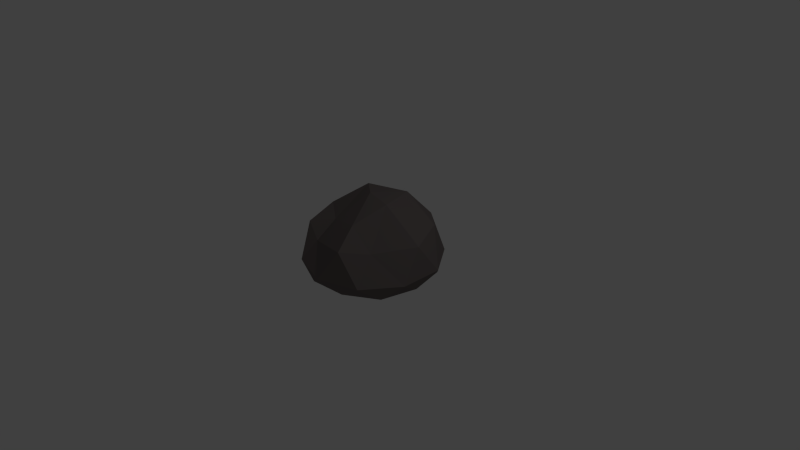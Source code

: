 # Source: Rock1.blend  (saved by Blender 2.75.0; exported with 4.5.12 LTS)
import bpy
from mathutils import Matrix  # noqa: F401  (used for matrix-valued properties, if any)

bpy.ops.wm.read_factory_settings(use_empty=True)
scene = bpy.context.scene
scene.name = 'Scene'

# ---- collections
col_collection_1 = bpy.data.collections.new('Collection 1'); scene.collection.children.link(col_collection_1)

# ---- materials (node trees are filled in below, after node groups)
mat_rock = bpy.data.materials.new('rock')
mat_rock.alpha_threshold = 0.0
mat_rock.use_transparent_shadow = False
mat_rock.diffuse_color = (0.1626, 0.1399, 0.1359, 1.0)
mat_rock.specular_color = (0.01958, 0.1457, 0.5596)
mat_rock.roughness = 0.5

# ---- material node trees

# ---- world
world_world = bpy.data.worlds.new('World'); scene.world = world_world
world_world.color = (0.05088, 0.05088, 0.05088)
world_world.use_sun_shadow = False
world_world.sun_shadow_jitter_overblur = 0.0
world_world.cycles.sampling_method = 'MANUAL'
world_world.cycles.sample_map_resolution = 256

# ---- cameras
cam_camera = bpy.data.cameras.new('Camera')
cam_camera.clip_end = 100.0
cam_camera.lens = 35.0
cam_camera.sensor_width = 32.0
cam_camera.sensor_height = 18.0
cam_camera.ortho_scale = 7.314
cam_camera.dof.focus_distance = 0.0
cam_camera.dof.aperture_fstop = 128.0

# ---- lights
light_lamp = bpy.data.lights.new('Lamp', 'POINT')
light_lamp.transmission_factor = 0.0
light_lamp.cutoff_distance = 30.0
light_lamp.energy = 100.0
light_lamp.shadow_buffer_clip_start = 1.001
light_lamp.shadow_soft_size = 0.1
light_lamp.shadow_maximum_resolution = 0.006
light_lamp.use_absolute_resolution = True
light_lamp.cycles.use_multiple_importance_sampling = False

# ---- meshes
me_icosphere = bpy.data.meshes.new('Icosphere')
me_icosphere.from_pydata([(-2.156e-10, -7.017e-10, -0.1894), (0.6687, -0.4858, -0.1894), (-0.2554, -0.7861, -0.1894), (-0.8265, -7.017e-10, -0.1894), (-0.2554, 0.7861, -0.1894), (0.6687, 0.4858, -0.1894), (0.2554, -0.7861, 0.4133), (-0.6687, -0.4858, 0.4133), (-0.6687, 0.4858, 0.4133), (0.2554, 0.7861, 0.4133), (0.8265, -7.017e-10, 0.4133), (-0.1045, 0.06255, 0.8185), (-0.1501, -0.4621, -0.1894), (0.393, -0.2856, -0.1894), (0.2429, -0.7476, -0.1894), (0.7861, -7.017e-10, -0.1894), (0.393, 0.2856, -0.1894), (-0.4858, -7.017e-10, -0.1894), (-0.636, -0.4621, -0.1894), (-0.1501, 0.4621, -0.1894), (-0.636, 0.4621, -0.1894), (0.2429, 0.7476, -0.1894), (0.8789, -0.2856, -2.05e-09), (0.8789, 0.2856, -2.05e-09), (-2.156e-10, -0.9241, -2.05e-09), (0.5432, -0.7476, -2.05e-09), (-0.8789, -0.2856, -2.05e-09), (-0.5432, -0.7476, -2.05e-09), (-0.5432, 0.7476, -2.05e-09), (-0.8789, 0.2856, -2.05e-09), (0.5432, 0.7476, -2.05e-09), (-2.156e-10, 0.9241, -2.05e-09), (0.4727, -0.4621, 0.3488), (-0.4238, -0.5676, 0.2499), (-0.7861, -7.017e-10, 0.4858), (-0.2429, 0.6377, 0.4858), (0.636, 0.4621, 0.4858), (0.1501, -0.4621, 0.6214), (0.26, -7.017e-10, 0.7861), (-0.393, -0.2856, 0.4663), (-0.393, 0.2856, 0.7861), (0.1501, 0.4621, 0.7861)], [], [(0, 13, 12), (1, 13, 15), (0, 12, 17), (0, 17, 19), (0, 19, 16), (1, 15, 22), (2, 14, 24), (3, 18, 26), (4, 20, 28), (5, 21, 30), (1, 22, 25), (2, 24, 27), (3, 26, 29), (4, 28, 31), (5, 30, 23), (6, 32, 37), (7, 33, 39), (8, 34, 40), (9, 35, 41), (10, 36, 38), (38, 41, 11), (38, 36, 41), (36, 9, 41), (41, 40, 11), (41, 35, 40), (35, 8, 40), (40, 39, 11), (40, 34, 39), (34, 7, 39), (39, 37, 11), (39, 33, 37), (33, 6, 37), (37, 38, 11), (37, 32, 38), (32, 10, 38), (23, 36, 10), (23, 30, 36), (30, 9, 36), (31, 35, 9), (31, 28, 35), (28, 8, 35), (29, 34, 8), (29, 26, 34), (26, 7, 34), (27, 33, 7), (27, 24, 33), (24, 6, 33), (25, 32, 6), (25, 22, 32), (22, 10, 32), (30, 31, 9), (30, 21, 31), (21, 4, 31), (28, 29, 8), (28, 20, 29), (20, 3, 29), (26, 27, 7), (26, 18, 27), (18, 2, 27), (24, 25, 6), (24, 14, 25), (14, 1, 25), (22, 23, 10), (22, 15, 23), (15, 5, 23), (16, 21, 5), (16, 19, 21), (19, 4, 21), (19, 20, 4), (19, 17, 20), (17, 3, 20), (17, 18, 3), (17, 12, 18), (12, 2, 18), (15, 16, 5), (15, 13, 16), (13, 0, 16), (12, 14, 2), (12, 13, 14), (13, 1, 14)])
me_icosphere.materials.append(mat_rock)
me_icosphere.use_remesh_preserve_volume = False
me_icosphere.use_remesh_preserve_attributes = False
me_icosphere.use_mirror_vertex_groups = False
me_icosphere.update()

# ---- objects
ob_icosphere = bpy.data.objects.new('Icosphere', me_icosphere)
ob_lamp = bpy.data.objects.new('Lamp', light_lamp)
ob_camera = bpy.data.objects.new('Camera', cam_camera)

# ---- transforms, parenting, visibility, modifiers, constraints
ob_icosphere.location = (0.0, 0.0, 0.0)
ob_icosphere.lineart.crease_threshold = 0.0
ob_lamp.location = (4.076, 1.005, 5.904)
ob_lamp.rotation_euler = (0.6503, 0.05522, 1.866)
ob_lamp.lock_rotations_4d = False
ob_lamp.empty_display_type = 'ARROWS'
ob_lamp.color = (0.0, 0.0, 0.0, 0.0)
ob_lamp.lineart.crease_threshold = 0.0
ob_camera.location = (7.481, -6.508, 5.344)
ob_camera.rotation_euler = (1.109, 0.01082, 0.8149)
ob_camera.lock_rotations_4d = False
ob_camera.empty_display_type = 'ARROWS'
ob_camera.color = (0.0, 0.0, 0.0, 0.0)
ob_camera.display_type = 'WIRE'
ob_camera.lineart.crease_threshold = 0.0

# ---- collection membership
col_collection_1.objects.link(ob_icosphere)
col_collection_1.objects.link(ob_lamp)
col_collection_1.objects.link(ob_camera)

# ---- scene / render settings (as saved in the file)
scene.camera = ob_camera
scene.frame_start = 1; scene.frame_end = 250; scene.frame_set(1)
scene.render.engine = 'BLENDER_EEVEE_NEXT'
scene.render.resolution_percentage = 50
scene.render.dither_intensity = 0.0
scene.cycles.use_denoising = False
scene.cycles.samples = 10
scene.cycles.sampling_pattern = 'TABULATED_SOBOL'
scene.cycles.light_sampling_threshold = 0.0
scene.cycles.use_adaptive_sampling = False
scene.cycles.use_light_tree = False
scene.cycles.blur_glossy = 0.0
scene.cycles.pixel_filter_type = 'GAUSSIAN'
scene.cycles.sample_clamp_indirect = 0.0
scene.view_settings.view_transform = 'Standard'
bpy.context.view_layer.update()

